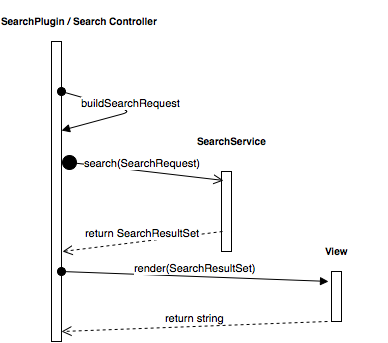

The diagram above was exported from draw.io. Its source (the exported page's mxGraphModel, read from the mxfile embedded in the PNG):
<mxGraphModel dx="1194" dy="725" grid="1" gridSize="10" guides="1" tooltips="1" connect="1" arrows="1" fold="1" page="1" pageScale="1" pageWidth="826" pageHeight="1169" background="#ffffff" math="0" shadow="0">
  <root>
    <mxCell id="0" />
    <mxCell id="1" parent="0" />
    <mxCell id="2" value="" style="html=1;points=[];perimeter=orthogonalPerimeter;gradientColor=#ffffff;" vertex="1" parent="1">
      <mxGeometry x="140" y="120" width="10" height="300" as="geometry" />
    </mxCell>
    <mxCell id="3" value="" style="html=1;points=[];perimeter=orthogonalPerimeter;gradientColor=#ffffff;" vertex="1" parent="1">
      <mxGeometry x="310" y="250" width="10" height="80" as="geometry" />
    </mxCell>
    <mxCell id="5" value="buildSearchRequest" style="html=1;verticalAlign=bottom;startArrow=oval;startFill=1;endArrow=block;startSize=8;entryX=1;entryY=0.297;entryPerimeter=0;" edge="1" parent="1" target="2">
      <mxGeometry width="60" relative="1" as="geometry">
        <mxPoint x="150" y="170" as="sourcePoint" />
        <mxPoint x="240" y="240" as="targetPoint" />
        <Array as="points">
          <mxPoint x="220" y="190" />
        </Array>
      </mxGeometry>
    </mxCell>
    <mxCell id="6" value="search(SearchRequest)" style="html=1;verticalAlign=bottom;startArrow=circle;startFill=1;endArrow=open;startSize=6;endSize=8;entryX=0.2;entryY=0.113;entryPerimeter=0;" edge="1" parent="1" target="3">
      <mxGeometry width="80" relative="1" as="geometry">
        <mxPoint x="150" y="240" as="sourcePoint" />
        <mxPoint x="230" y="240" as="targetPoint" />
      </mxGeometry>
    </mxCell>
    <mxCell id="7" value="" style="html=1;points=[];perimeter=orthogonalPerimeter;gradientColor=#ffffff;" vertex="1" parent="1">
      <mxGeometry x="420" y="350" width="10" height="50" as="geometry" />
    </mxCell>
    <mxCell id="8" value="return SearchResultSet" style="html=1;verticalAlign=bottom;endArrow=open;dashed=1;endSize=8;exitX=0.1;exitY=0.75;exitPerimeter=0;entryX=1.1;entryY=0.7;entryPerimeter=0;" edge="1" parent="1" source="3" target="2">
      <mxGeometry relative="1" as="geometry">
        <mxPoint x="290" y="320" as="sourcePoint" />
        <mxPoint x="210" y="320" as="targetPoint" />
      </mxGeometry>
    </mxCell>
    <mxCell id="9" value="render(SearchResultSet)" style="html=1;verticalAlign=bottom;startArrow=oval;startFill=1;endArrow=block;startSize=8;" edge="1" parent="1">
      <mxGeometry width="60" relative="1" as="geometry">
        <mxPoint x="150" y="350" as="sourcePoint" />
        <mxPoint x="417" y="360" as="targetPoint" />
      </mxGeometry>
    </mxCell>
    <mxCell id="10" value="return string &lt;br&gt;" style="html=1;verticalAlign=bottom;endArrow=open;dashed=1;endSize=8;" edge="1" parent="1">
      <mxGeometry relative="1" as="geometry">
        <mxPoint x="416" y="400" as="sourcePoint" />
        <mxPoint x="150" y="410" as="targetPoint" />
      </mxGeometry>
    </mxCell>
    <mxCell id="11" value="SearchPlugin / Search Controller&lt;br&gt;" style="text;html=1;fontSize=10;fontStyle=1;verticalAlign=middle;align=center;gradientColor=#ffffff;" vertex="1" parent="1">
      <mxGeometry x="95" y="80" width="145" height="40" as="geometry" />
    </mxCell>
    <mxCell id="12" value="SearchService" style="text;html=1;fontSize=10;fontStyle=1;verticalAlign=middle;align=center;gradientColor=#ffffff;" vertex="1" parent="1">
      <mxGeometry x="270" y="200" width="100" height="40" as="geometry" />
    </mxCell>
    <mxCell id="13" value="View" style="text;html=1;fontSize=10;fontStyle=1;verticalAlign=middle;align=center;gradientColor=#ffffff;" vertex="1" parent="1">
      <mxGeometry x="375" y="310" width="100" height="40" as="geometry" />
    </mxCell>
  </root>
</mxGraphModel>